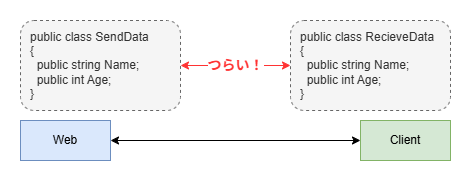

The diagram above was exported from draw.io. Its source (the exported page's mxGraphModel, read from the mxfile embedded in the PNG):
<mxGraphModel dx="706" dy="427" grid="1" gridSize="10" guides="1" tooltips="1" connect="1" arrows="1" fold="1" page="1" pageScale="1" pageWidth="1169" pageHeight="827" math="0" shadow="0">
  <root>
    <mxCell id="0" />
    <mxCell id="1" parent="0" />
    <mxCell id="10" value="" style="rounded=0;whiteSpace=wrap;html=1;fillColor=default;strokeColor=none;" vertex="1" parent="1">
      <mxGeometry x="50" y="50" width="470" height="190" as="geometry" />
    </mxCell>
    <mxCell id="8" style="edgeStyle=none;html=1;exitX=1;exitY=0.5;exitDx=0;exitDy=0;entryX=0;entryY=0.5;entryDx=0;entryDy=0;startArrow=classic;startFill=1;" parent="1" source="2" target="3" edge="1">
      <mxGeometry relative="1" as="geometry" />
    </mxCell>
    <mxCell id="2" value="Web" style="rounded=0;whiteSpace=wrap;html=1;fillColor=#dae8fc;strokeColor=#6c8ebf;" parent="1" vertex="1">
      <mxGeometry x="70" y="170" width="90" height="40" as="geometry" />
    </mxCell>
    <mxCell id="3" value="Client" style="rounded=0;whiteSpace=wrap;html=1;fillColor=#d5e8d4;strokeColor=#82b366;" parent="1" vertex="1">
      <mxGeometry x="410" y="170" width="90" height="40" as="geometry" />
    </mxCell>
    <mxCell id="9" value="&lt;b&gt;&lt;font style=&quot;font-size: 14px; color: rgb(255, 51, 51);&quot;&gt;つらい！&lt;/font&gt;&lt;/b&gt;" style="edgeStyle=none;html=1;exitX=1;exitY=0.5;exitDx=0;exitDy=0;entryX=0;entryY=0.5;entryDx=0;entryDy=0;startArrow=classic;startFill=1;strokeColor=#FF3333;" parent="1" source="6" target="7" edge="1">
      <mxGeometry relative="1" as="geometry" />
    </mxCell>
    <mxCell id="6" value="public class SendData&lt;div&gt;{&lt;/div&gt;&lt;div&gt;&amp;nbsp; public string Name;&lt;/div&gt;&lt;div&gt;&amp;nbsp; public int Age;&lt;/div&gt;&lt;div&gt;}&lt;/div&gt;" style="rounded=1;whiteSpace=wrap;html=1;fillColor=#f5f5f5;fontColor=#333333;strokeColor=#666666;align=left;spacing=10;dashed=1;" parent="1" vertex="1">
      <mxGeometry x="70" y="70" width="160" height="90" as="geometry" />
    </mxCell>
    <mxCell id="7" value="public class RecieveData&lt;div&gt;{&lt;/div&gt;&lt;div&gt;&amp;nbsp; public string Name;&lt;/div&gt;&lt;div&gt;&amp;nbsp; public int Age;&lt;/div&gt;&lt;div&gt;}&lt;/div&gt;" style="rounded=1;whiteSpace=wrap;html=1;fillColor=#f5f5f5;fontColor=#333333;strokeColor=#666666;align=left;spacing=10;dashed=1;" parent="1" vertex="1">
      <mxGeometry x="340" y="70" width="160" height="90" as="geometry" />
    </mxCell>
  </root>
</mxGraphModel>